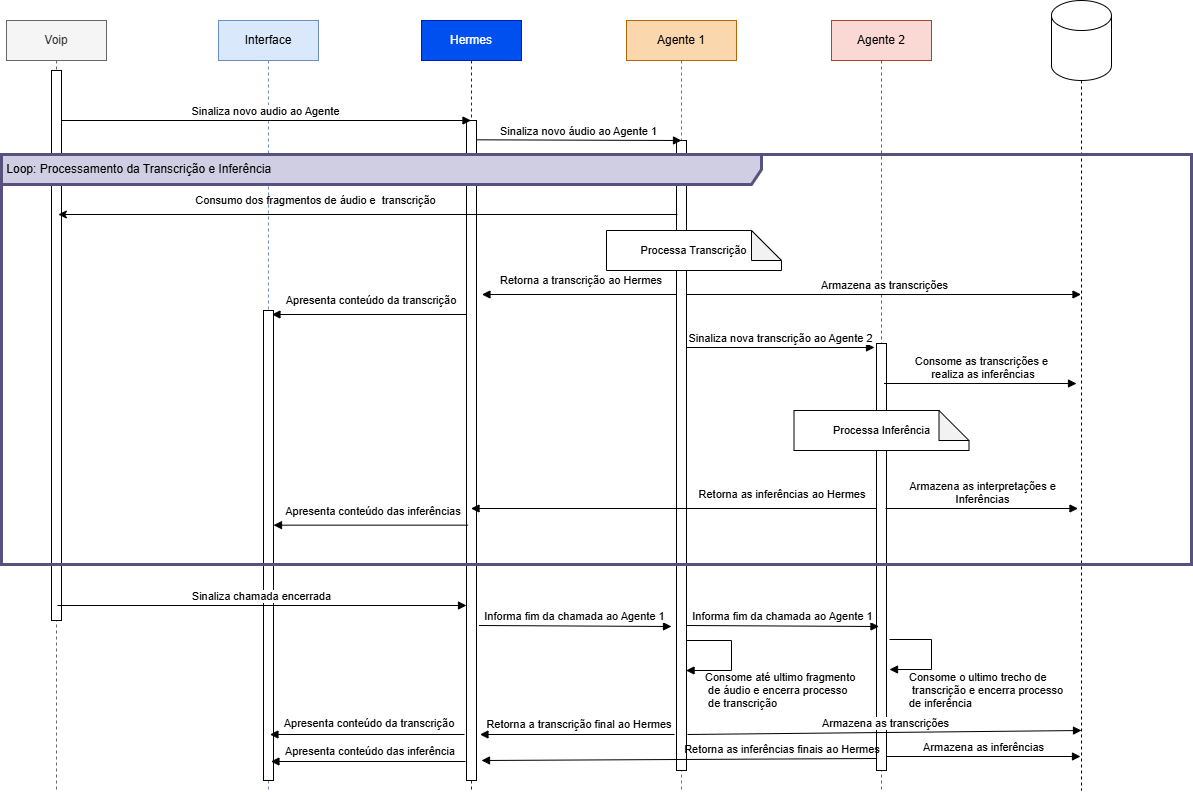

The diagram above was exported from draw.io. Its source (the exported page's mxGraphModel, read from the mxfile embedded in the PNG):
<mxGraphModel dx="1327" dy="718" grid="1" gridSize="10" guides="1" tooltips="1" connect="1" arrows="1" fold="1" page="1" pageScale="1" pageWidth="827" pageHeight="1169" math="0" shadow="0">
  <root>
    <mxCell id="0" />
    <mxCell id="1" parent="0" />
    <mxCell id="4mjkustE8Yrr5ZByb8_4-5" parent="1" style="shape=umlLifeline;perimeter=lifelinePerimeter;whiteSpace=wrap;html=1;container=1;dropTarget=0;collapsible=0;recursiveResize=0;outlineConnect=0;portConstraint=eastwest;newEdgeStyle={&quot;curved&quot;:0,&quot;rounded&quot;:0};fillColor=#f5f5f5;strokeColor=#666666;fontColor=#333333;" value="Voip" vertex="1">
      <mxGeometry height="770" width="100" x="35" y="40" as="geometry" />
    </mxCell>
    <mxCell id="4mjkustE8Yrr5ZByb8_4-7" parent="1" style="shape=umlLifeline;perimeter=lifelinePerimeter;whiteSpace=wrap;html=1;container=1;dropTarget=0;collapsible=0;recursiveResize=0;outlineConnect=0;portConstraint=eastwest;newEdgeStyle={&quot;curved&quot;:0,&quot;rounded&quot;:0};fillColor=#dae8fc;strokeColor=#6c8ebf;" value="Interface" vertex="1">
      <mxGeometry height="770" width="100" x="247" y="40" as="geometry" />
    </mxCell>
    <mxCell id="4mjkustE8Yrr5ZByb8_4-4" parent="1" style="html=1;points=[[0,0,0,0,5],[0,1,0,0,-5],[1,0,0,0,5],[1,1,0,0,-5]];perimeter=orthogonalPerimeter;outlineConnect=0;targetShapes=umlLifeline;portConstraint=eastwest;newEdgeStyle={&quot;curved&quot;:0,&quot;rounded&quot;:0};" value="" vertex="1">
      <mxGeometry height="550" width="10" x="80" y="90" as="geometry" />
    </mxCell>
    <mxCell id="4mjkustE8Yrr5ZByb8_4-6" parent="1" style="html=1;points=[[0,0,0,0,5],[0,1,0,0,-5],[1,0,0,0,5],[1,1,0,0,-5]];perimeter=orthogonalPerimeter;outlineConnect=0;targetShapes=umlLifeline;portConstraint=eastwest;newEdgeStyle={&quot;curved&quot;:0,&quot;rounded&quot;:0};" value="" vertex="1">
      <mxGeometry height="470" width="10" x="292" y="330" as="geometry" />
    </mxCell>
    <mxCell id="4mjkustE8Yrr5ZByb8_4-8" parent="1" style="shape=umlLifeline;perimeter=lifelinePerimeter;whiteSpace=wrap;html=1;container=1;dropTarget=0;collapsible=0;recursiveResize=0;outlineConnect=0;portConstraint=eastwest;newEdgeStyle={&quot;curved&quot;:0,&quot;rounded&quot;:0};fillColor=#0050ef;fontColor=#ffffff;strokeColor=#001DBC;" value="Hermes" vertex="1">
      <mxGeometry height="770" width="100" x="450" y="40" as="geometry" />
    </mxCell>
    <mxCell id="4mjkustE8Yrr5ZByb8_4-9" parent="1" style="html=1;points=[[0,0,0,0,5],[0,1,0,0,-5],[1,0,0,0,5],[1,1,0,0,-5]];perimeter=orthogonalPerimeter;outlineConnect=0;targetShapes=umlLifeline;portConstraint=eastwest;newEdgeStyle={&quot;curved&quot;:0,&quot;rounded&quot;:0};" value="" vertex="1">
      <mxGeometry height="660" width="10" x="495" y="140" as="geometry" />
    </mxCell>
    <mxCell id="4mjkustE8Yrr5ZByb8_4-10" parent="1" style="shape=umlLifeline;perimeter=lifelinePerimeter;whiteSpace=wrap;html=1;container=1;dropTarget=0;collapsible=0;recursiveResize=0;outlineConnect=0;portConstraint=eastwest;newEdgeStyle={&quot;curved&quot;:0,&quot;rounded&quot;:0};fillColor=#fad7ac;strokeColor=#b46504;" value="Agente 1" vertex="1">
      <mxGeometry height="770" width="110" x="655" y="40" as="geometry" />
    </mxCell>
    <mxCell id="4mjkustE8Yrr5ZByb8_4-11" parent="1" style="html=1;points=[[0,0,0,0,5],[0,1,0,0,-5],[1,0,0,0,5],[1,1,0,0,-5]];perimeter=orthogonalPerimeter;outlineConnect=0;targetShapes=umlLifeline;portConstraint=eastwest;newEdgeStyle={&quot;curved&quot;:0,&quot;rounded&quot;:0};" value="" vertex="1">
      <mxGeometry height="630" width="10" x="705" y="160" as="geometry" />
    </mxCell>
    <mxCell id="4mjkustE8Yrr5ZByb8_4-12" parent="1" style="shape=umlLifeline;perimeter=lifelinePerimeter;whiteSpace=wrap;html=1;container=1;dropTarget=0;collapsible=0;recursiveResize=0;outlineConnect=0;portConstraint=eastwest;newEdgeStyle={&quot;curved&quot;:0,&quot;rounded&quot;:0};fillColor=#fad9d5;strokeColor=#ae4132;" value="Agente 2" vertex="1">
      <mxGeometry height="770" width="100" x="860" y="40" as="geometry" />
    </mxCell>
    <mxCell id="OTP4rJYWjmKxBKS_605_-13" parent="4mjkustE8Yrr5ZByb8_4-12" style="html=1;points=[[0,0,0,0,5],[0,1,0,0,-5],[1,0,0,0,5],[1,1,0,0,-5]];perimeter=orthogonalPerimeter;outlineConnect=0;targetShapes=umlLifeline;portConstraint=eastwest;newEdgeStyle={&quot;curved&quot;:0,&quot;rounded&quot;:0};" value="" vertex="1">
      <mxGeometry height="427" width="10" x="45" y="323" as="geometry" />
    </mxCell>
    <mxCell id="4mjkustE8Yrr5ZByb8_4-14" edge="1" parent="1" style="html=1;verticalAlign=bottom;endArrow=block;curved=0;rounded=0;" target="4mjkustE8Yrr5ZByb8_4-8" value="Sinaliza novo audio ao Agente">
      <mxGeometry relative="1" width="80" x="-0.003" as="geometry">
        <mxPoint as="offset" />
        <mxPoint x="90" y="140" as="sourcePoint" />
        <mxPoint x="160" y="140" as="targetPoint" />
      </mxGeometry>
    </mxCell>
    <mxCell id="4mjkustE8Yrr5ZByb8_4-18" edge="1" parent="1" style="html=1;verticalAlign=bottom;endArrow=block;curved=0;rounded=0;" value="Armazena as transcrições">
      <mxGeometry relative="1" width="80" x="0.0035" as="geometry">
        <mxPoint as="offset" />
        <mxPoint x="715" y="314" as="sourcePoint" />
        <mxPoint x="1109.5" y="314" as="targetPoint" />
      </mxGeometry>
    </mxCell>
    <mxCell id="4mjkustE8Yrr5ZByb8_4-21" edge="1" parent="1" style="endArrow=none;startArrow=classic;endFill=1;startFill=1;html=1;rounded=0;" value="">
      <mxGeometry relative="1" width="160" as="geometry">
        <mxPoint x="86.81034482758616" y="234" as="sourcePoint" />
        <mxPoint x="705.9300000000001" y="234" as="targetPoint" />
      </mxGeometry>
    </mxCell>
    <mxCell id="OTP4rJYWjmKxBKS_605_-2" parent="1" style="text;html=1;whiteSpace=wrap;strokeColor=none;fillColor=none;align=center;verticalAlign=middle;rounded=0;" value="&lt;span style=&quot;text-wrap-mode: nowrap; font-size: 11px;&quot;&gt;Consumo dos fragmentos de áudio e&amp;nbsp;&lt;/span&gt;&lt;span style=&quot;font-size: 11px; text-wrap-mode: nowrap; background-color: transparent; color: light-dark(rgb(0, 0, 0), rgb(255, 255, 255));&quot;&gt;&amp;nbsp;transcrição&lt;/span&gt;" vertex="1">
      <mxGeometry height="20" width="309" x="190" y="210" as="geometry" />
    </mxCell>
    <mxCell id="OTP4rJYWjmKxBKS_605_-5" edge="1" parent="1" style="html=1;verticalAlign=bottom;endArrow=block;curved=0;rounded=0;" value="Sinaliza novo áudio ao Agente 1">
      <mxGeometry relative="1" width="80" x="-0.0024" as="geometry">
        <mxPoint as="offset" />
        <mxPoint x="505" y="159.31" as="sourcePoint" />
        <mxPoint x="710" y="160" as="targetPoint" />
      </mxGeometry>
    </mxCell>
    <mxCell id="OTP4rJYWjmKxBKS_605_-7" edge="1" parent="1" style="endArrow=none;startArrow=block;endFill=1;startFill=1;html=1;rounded=0;" value="">
      <mxGeometry relative="1" width="160" as="geometry">
        <mxPoint x="510.44" y="314" as="sourcePoint" />
        <mxPoint x="704.9996551724139" y="314" as="targetPoint" />
      </mxGeometry>
    </mxCell>
    <mxCell id="OTP4rJYWjmKxBKS_605_-11" parent="1" style="text;html=1;whiteSpace=wrap;strokeColor=none;fillColor=none;align=center;verticalAlign=middle;rounded=0;" value="&lt;span style=&quot;font-size: 11px; text-wrap-mode: nowrap;&quot;&gt;Retorna a transcrição ao Hermes&lt;/span&gt;" vertex="1">
      <mxGeometry height="20" width="180" x="520.44" y="290" as="geometry" />
    </mxCell>
    <mxCell id="OTP4rJYWjmKxBKS_605_-14" edge="1" parent="1" style="html=1;verticalAlign=bottom;endArrow=block;curved=0;rounded=0;" value="Sinaliza nova transcrição ao Agente 2">
      <mxGeometry relative="1" width="80" as="geometry">
        <mxPoint as="offset" />
        <mxPoint x="715" y="367" as="sourcePoint" />
        <mxPoint x="903" y="367" as="targetPoint" />
      </mxGeometry>
    </mxCell>
    <mxCell id="OTP4rJYWjmKxBKS_605_-16" edge="1" parent="1" style="html=1;verticalAlign=bottom;endArrow=block;curved=0;rounded=0;" value="Consome as transcrições e&lt;div&gt;&amp;nbsp;realiza as inferências&lt;/div&gt;">
      <mxGeometry relative="1" width="80" x="0.0035" as="geometry">
        <mxPoint as="offset" />
        <mxPoint x="912.5" y="403" as="sourcePoint" />
        <mxPoint x="1105" y="403" as="targetPoint" />
      </mxGeometry>
    </mxCell>
    <mxCell id="OTP4rJYWjmKxBKS_605_-18" edge="1" parent="1" style="html=1;verticalAlign=bottom;endArrow=block;curved=0;rounded=0;" value="Armazena as interpretações e&lt;div&gt;Inferências&lt;/div&gt;">
      <mxGeometry relative="1" width="80" x="0.0035" as="geometry">
        <mxPoint as="offset" />
        <mxPoint x="914" y="528" as="sourcePoint" />
        <mxPoint x="1106.5" y="528" as="targetPoint" />
      </mxGeometry>
    </mxCell>
    <mxCell id="OTP4rJYWjmKxBKS_605_-19" edge="1" parent="1" style="endArrow=none;startArrow=block;endFill=1;startFill=1;html=1;rounded=0;" value="">
      <mxGeometry relative="1" width="160" as="geometry">
        <mxPoint x="499.5" y="528" as="sourcePoint" />
        <mxPoint x="905.5596551724138" y="528" as="targetPoint" />
      </mxGeometry>
    </mxCell>
    <mxCell id="OTP4rJYWjmKxBKS_605_-20" parent="1" style="text;html=1;whiteSpace=wrap;strokeColor=none;fillColor=none;align=center;verticalAlign=middle;rounded=0;" value="&lt;span style=&quot;font-size: 11px; text-wrap-mode: nowrap;&quot;&gt;Retorna as inferências ao Hermes&lt;/span&gt;" vertex="1">
      <mxGeometry height="20" width="180" x="721" y="504" as="geometry" />
    </mxCell>
    <mxCell id="OTP4rJYWjmKxBKS_605_-21" edge="1" parent="1" style="endArrow=none;startArrow=block;endFill=1;startFill=1;html=1;rounded=0;" value="">
      <mxGeometry relative="1" width="160" as="geometry">
        <mxPoint x="300.44" y="334" as="sourcePoint" />
        <mxPoint x="494.99965517241384" y="334" as="targetPoint" />
      </mxGeometry>
    </mxCell>
    <mxCell id="OTP4rJYWjmKxBKS_605_-22" parent="1" style="text;html=1;whiteSpace=wrap;strokeColor=none;fillColor=none;align=center;verticalAlign=middle;rounded=0;" value="&lt;span style=&quot;font-size: 11px; text-wrap-mode: nowrap;&quot;&gt;Apresenta conteúdo da transcrição&lt;/span&gt;" vertex="1">
      <mxGeometry height="20" width="180" x="310.44" y="310" as="geometry" />
    </mxCell>
    <mxCell id="OTP4rJYWjmKxBKS_605_-23" edge="1" parent="1" style="endArrow=none;startArrow=block;endFill=1;startFill=1;html=1;rounded=0;" value="">
      <mxGeometry relative="1" width="160" as="geometry">
        <mxPoint x="302" y="544.66" as="sourcePoint" />
        <mxPoint x="496.55965517241384" y="544.66" as="targetPoint" />
      </mxGeometry>
    </mxCell>
    <mxCell id="OTP4rJYWjmKxBKS_605_-24" parent="1" style="text;html=1;whiteSpace=wrap;strokeColor=none;fillColor=none;align=center;verticalAlign=middle;rounded=0;" value="&lt;span style=&quot;font-size: 11px; text-wrap-mode: nowrap;&quot;&gt;Apresenta conteúdo das inferências&lt;/span&gt;" vertex="1">
      <mxGeometry height="20" width="180" x="312" y="520.66" as="geometry" />
    </mxCell>
    <mxCell id="OTP4rJYWjmKxBKS_605_-25" edge="1" parent="1" style="html=1;verticalAlign=bottom;endArrow=block;curved=0;rounded=0;" value="Sinaliza chamada encerrada">
      <mxGeometry relative="1" width="80" x="-0.003" as="geometry">
        <mxPoint as="offset" />
        <mxPoint x="86" y="625" as="sourcePoint" />
        <mxPoint x="495" y="625" as="targetPoint" />
      </mxGeometry>
    </mxCell>
    <mxCell id="OTP4rJYWjmKxBKS_605_-28" edge="1" parent="1" style="html=1;verticalAlign=bottom;endArrow=block;curved=0;rounded=0;" value="Informa fim da chamada ao Agente 1">
      <mxGeometry relative="1" width="80" x="-0.0024" as="geometry">
        <mxPoint as="offset" />
        <mxPoint x="507.5" y="645" as="sourcePoint" />
        <mxPoint x="700" y="646" as="targetPoint" />
      </mxGeometry>
    </mxCell>
    <mxCell id="OTP4rJYWjmKxBKS_605_-31" edge="1" parent="1" style="html=1;align=left;spacingLeft=2;endArrow=block;rounded=0;edgeStyle=orthogonalEdgeStyle;curved=0;rounded=0;" value="Consome até ultimo fragmento&lt;div&gt;&amp;nbsp;de áudio&amp;nbsp;&lt;span style=&quot;background-color: light-dark(#ffffff, var(--ge-dark-color, #121212)); color: light-dark(rgb(0, 0, 0), rgb(255, 255, 255));&quot;&gt;e encerra processo&lt;/span&gt;&lt;/div&gt;&lt;div&gt;&lt;span style=&quot;background-color: light-dark(#ffffff, var(--ge-dark-color, #121212)); color: light-dark(rgb(0, 0, 0), rgb(255, 255, 255));&quot;&gt;&amp;nbsp;de transcrição&lt;/span&gt;&lt;/div&gt;">
      <mxGeometry relative="1" x="0.7444" y="20" as="geometry">
        <mxPoint as="offset" />
        <Array as="points">
          <mxPoint x="760" y="660" />
          <mxPoint x="760" y="690" />
        </Array>
        <mxPoint x="714.5476190476188" y="660" as="sourcePoint" />
        <mxPoint x="714.5476190476188" y="690" as="targetPoint" />
      </mxGeometry>
    </mxCell>
    <mxCell id="OTP4rJYWjmKxBKS_605_-34" edge="1" parent="1" style="html=1;align=left;spacingLeft=2;endArrow=block;rounded=0;edgeStyle=orthogonalEdgeStyle;curved=0;rounded=0;" value="Consome o ultimo trecho de&lt;div&gt;&amp;nbsp;transcrição&amp;nbsp;&lt;span style=&quot;background-color: light-dark(#ffffff, var(--ge-dark-color, #121212)); color: light-dark(rgb(0, 0, 0), rgb(255, 255, 255));&quot;&gt;e encerra processo&amp;nbsp;&lt;/span&gt;&lt;/div&gt;&lt;div&gt;&lt;span style=&quot;background-color: light-dark(#ffffff, var(--ge-dark-color, #121212)); color: light-dark(rgb(0, 0, 0), rgb(255, 255, 255));&quot;&gt;de inferência&lt;/span&gt;&lt;/div&gt;">
      <mxGeometry relative="1" x="0.7143" y="21" as="geometry">
        <mxPoint as="offset" />
        <Array as="points">
          <mxPoint x="960" y="659" />
          <mxPoint x="960" y="689" />
        </Array>
        <mxPoint x="918" y="659" as="sourcePoint" />
        <mxPoint x="918" y="689" as="targetPoint" />
      </mxGeometry>
    </mxCell>
    <mxCell id="OTP4rJYWjmKxBKS_605_-38" edge="1" parent="1" source="OTP4rJYWjmKxBKS_605_-35" style="edgeStyle=orthogonalEdgeStyle;rounded=0;orthogonalLoop=1;jettySize=auto;html=1;dashed=1;endArrow=none;endFill=0;">
      <mxGeometry relative="1" as="geometry">
        <mxPoint x="1110" y="810" as="targetPoint" />
      </mxGeometry>
    </mxCell>
    <mxCell id="OTP4rJYWjmKxBKS_605_-35" parent="1" style="shape=cylinder3;whiteSpace=wrap;html=1;boundedLbl=1;backgroundOutline=1;size=15;" value="" vertex="1">
      <mxGeometry height="80" width="60" x="1080" y="20" as="geometry" />
    </mxCell>
    <mxCell id="OTP4rJYWjmKxBKS_605_-39" parent="1" style="shape=note;whiteSpace=wrap;html=1;backgroundOutline=1;darkOpacity=0.05;align=center;" value="&lt;font style=&quot;font-size: 11px;&quot;&gt;Processa Transcrição&lt;/font&gt;" vertex="1">
      <mxGeometry height="40" width="175" x="635" y="250" as="geometry" />
    </mxCell>
    <mxCell id="OTP4rJYWjmKxBKS_605_-40" parent="1" style="shape=note;whiteSpace=wrap;html=1;backgroundOutline=1;darkOpacity=0.05;align=center;" value="&lt;font style=&quot;font-size: 11px;&quot;&gt;Processa Inferência&lt;/font&gt;" vertex="1">
      <mxGeometry height="40" width="175" x="822.5" y="430" as="geometry" />
    </mxCell>
    <mxCell id="OTP4rJYWjmKxBKS_605_-41" edge="1" parent="1" style="html=1;verticalAlign=bottom;endArrow=block;curved=0;rounded=0;" value="Informa fim da chamada ao Agente 1">
      <mxGeometry relative="1" width="80" x="-0.0024" as="geometry">
        <mxPoint as="offset" />
        <mxPoint x="715" y="645" as="sourcePoint" />
        <mxPoint x="907.5" y="646" as="targetPoint" />
      </mxGeometry>
    </mxCell>
    <mxCell id="OTP4rJYWjmKxBKS_605_-42" parent="1" style="shape=umlFrame;whiteSpace=wrap;html=1;pointerEvents=0;width=760;height=30;align=left;fillColor=#d0cee2;strokeColor=#56517e;strokeWidth=3;" value="&amp;nbsp;Loop: Processamento da Transcrição e Inferência" vertex="1">
      <mxGeometry height="410" width="1190" x="30" y="174" as="geometry" />
    </mxCell>
    <mxCell id="OTP4rJYWjmKxBKS_605_-43" edge="1" parent="1" style="html=1;verticalAlign=bottom;endArrow=block;curved=0;rounded=0;" value="Armazena as transcrições">
      <mxGeometry relative="1" width="80" x="0.0035" as="geometry">
        <mxPoint as="offset" />
        <mxPoint x="716" y="754" as="sourcePoint" />
        <mxPoint x="1110" y="750" as="targetPoint" />
      </mxGeometry>
    </mxCell>
    <mxCell id="OTP4rJYWjmKxBKS_605_-44" edge="1" parent="1" style="html=1;verticalAlign=bottom;endArrow=block;curved=0;rounded=0;" value="Armazena as inferências">
      <mxGeometry relative="1" width="80" x="0.0035" as="geometry">
        <mxPoint as="offset" />
        <mxPoint x="915" y="776" as="sourcePoint" />
        <mxPoint x="1109" y="776" as="targetPoint" />
      </mxGeometry>
    </mxCell>
    <mxCell id="OTP4rJYWjmKxBKS_605_-45" edge="1" parent="1" style="endArrow=none;startArrow=block;endFill=1;startFill=1;html=1;rounded=0;" value="">
      <mxGeometry relative="1" width="160" as="geometry">
        <mxPoint x="510" y="780" as="sourcePoint" />
        <mxPoint x="905.0596551724138" y="778" as="targetPoint" />
      </mxGeometry>
    </mxCell>
    <mxCell id="OTP4rJYWjmKxBKS_605_-46" parent="1" style="text;html=1;whiteSpace=wrap;strokeColor=none;fillColor=none;align=center;verticalAlign=middle;rounded=0;" value="&lt;span style=&quot;font-size: 11px; text-wrap-mode: nowrap;&quot;&gt;Retorna as inferências finais ao Hermes&lt;/span&gt;" vertex="1">
      <mxGeometry height="20" width="180" x="720.5" y="759" as="geometry" />
    </mxCell>
    <mxCell id="OTP4rJYWjmKxBKS_605_-47" edge="1" parent="1" style="endArrow=none;startArrow=block;endFill=1;startFill=1;html=1;rounded=0;" value="">
      <mxGeometry relative="1" width="160" as="geometry">
        <mxPoint x="508.44" y="754" as="sourcePoint" />
        <mxPoint x="702.9996551724139" y="754" as="targetPoint" />
      </mxGeometry>
    </mxCell>
    <mxCell id="OTP4rJYWjmKxBKS_605_-48" parent="1" style="text;html=1;whiteSpace=wrap;strokeColor=none;fillColor=none;align=center;verticalAlign=middle;rounded=0;" value="&lt;span style=&quot;font-size: 11px; text-wrap-mode: nowrap;&quot;&gt;Retorna a transcrição final ao Hermes&lt;/span&gt;" vertex="1">
      <mxGeometry height="20" width="180" x="518.44" y="734" as="geometry" />
    </mxCell>
    <mxCell id="OTP4rJYWjmKxBKS_605_-49" edge="1" parent="1" style="endArrow=none;startArrow=block;endFill=1;startFill=1;html=1;rounded=0;" value="">
      <mxGeometry relative="1" width="160" as="geometry">
        <mxPoint x="298.44" y="754" as="sourcePoint" />
        <mxPoint x="492.99965517241384" y="754" as="targetPoint" />
      </mxGeometry>
    </mxCell>
    <mxCell id="OTP4rJYWjmKxBKS_605_-50" parent="1" style="text;html=1;whiteSpace=wrap;strokeColor=none;fillColor=none;align=center;verticalAlign=middle;rounded=0;" value="&lt;span style=&quot;font-size: 11px; text-wrap-mode: nowrap;&quot;&gt;Apresenta conteúdo da transcrição&lt;/span&gt;" vertex="1">
      <mxGeometry height="20" width="180" x="308.44" y="733" as="geometry" />
    </mxCell>
    <mxCell id="OTP4rJYWjmKxBKS_605_-51" edge="1" parent="1" style="endArrow=none;startArrow=block;endFill=1;startFill=1;html=1;rounded=0;" value="">
      <mxGeometry relative="1" width="160" as="geometry">
        <mxPoint x="299.44" y="781" as="sourcePoint" />
        <mxPoint x="493.99965517241384" y="781" as="targetPoint" />
      </mxGeometry>
    </mxCell>
    <mxCell id="OTP4rJYWjmKxBKS_605_-52" parent="1" style="text;html=1;whiteSpace=wrap;strokeColor=none;fillColor=none;align=center;verticalAlign=middle;rounded=0;" value="&lt;span style=&quot;font-size: 11px; text-wrap-mode: nowrap;&quot;&gt;Apresenta conteúdo das inferência&lt;/span&gt;" vertex="1">
      <mxGeometry height="20" width="180" x="309.44" y="761" as="geometry" />
    </mxCell>
  </root>
</mxGraphModel>